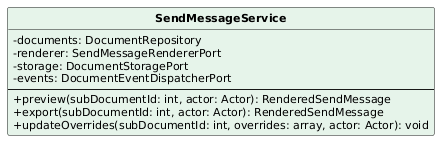

The diagram above was rendered by PlantUML. Its source (embedded in the PNG):
@startuml
skinparam classAttributeIconSize 0
skinparam classFontStyle bold
skinparam classFontSize 13
skinparam classAttributeFontSize 11
skinparam shadowing false
hide circle
class SendMessageService #E6F4EA {
  -documents: DocumentRepository
  -renderer: SendMessageRendererPort
  -storage: DocumentStoragePort
  -events: DocumentEventDispatcherPort
  --
  +preview(subDocumentId: int, actor: Actor): RenderedSendMessage
  +export(subDocumentId: int, actor: Actor): RenderedSendMessage
  +updateOverrides(subDocumentId: int, overrides: array, actor: Actor): void
}
@enduml